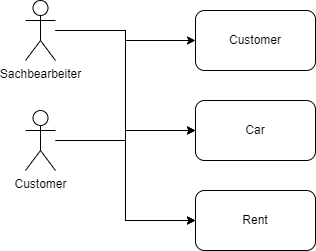

The diagram above was exported from draw.io. Its source (the exported page's mxGraphModel, read from the mxfile embedded in the PNG):
<mxGraphModel dx="1446" dy="1122" grid="1" gridSize="10" guides="1" tooltips="1" connect="1" arrows="1" fold="1" page="1" pageScale="1" pageWidth="1100" pageHeight="850" math="0" shadow="0">
  <root>
    <mxCell id="0" />
    <mxCell id="1" parent="0" />
    <mxCell id="P6fhEMAKFV4fr0F2Zgu7-1" value="Customer" style="rounded=1;whiteSpace=wrap;html=1;" parent="1" vertex="1">
      <mxGeometry x="360" y="160" width="120" height="60" as="geometry" />
    </mxCell>
    <mxCell id="P6fhEMAKFV4fr0F2Zgu7-2" value="Car" style="rounded=1;whiteSpace=wrap;html=1;" parent="1" vertex="1">
      <mxGeometry x="360" y="250" width="120" height="60" as="geometry" />
    </mxCell>
    <mxCell id="P6fhEMAKFV4fr0F2Zgu7-3" value="Rent" style="rounded=1;whiteSpace=wrap;html=1;" parent="1" vertex="1">
      <mxGeometry x="360" y="340" width="120" height="60" as="geometry" />
    </mxCell>
    <mxCell id="P6fhEMAKFV4fr0F2Zgu7-6" style="edgeStyle=orthogonalEdgeStyle;rounded=0;orthogonalLoop=1;jettySize=auto;html=1;entryX=0;entryY=0.5;entryDx=0;entryDy=0;" parent="1" source="P6fhEMAKFV4fr0F2Zgu7-4" target="P6fhEMAKFV4fr0F2Zgu7-3" edge="1">
      <mxGeometry relative="1" as="geometry" />
    </mxCell>
    <mxCell id="P6fhEMAKFV4fr0F2Zgu7-7" style="edgeStyle=orthogonalEdgeStyle;rounded=0;orthogonalLoop=1;jettySize=auto;html=1;" parent="1" source="P6fhEMAKFV4fr0F2Zgu7-4" target="P6fhEMAKFV4fr0F2Zgu7-2" edge="1">
      <mxGeometry relative="1" as="geometry" />
    </mxCell>
    <mxCell id="P6fhEMAKFV4fr0F2Zgu7-4" value="Customer" style="shape=umlActor;verticalLabelPosition=bottom;verticalAlign=top;html=1;outlineConnect=0;" parent="1" vertex="1">
      <mxGeometry x="190" y="260" width="30" height="60" as="geometry" />
    </mxCell>
    <mxCell id="P6fhEMAKFV4fr0F2Zgu7-9" style="edgeStyle=orthogonalEdgeStyle;rounded=0;orthogonalLoop=1;jettySize=auto;html=1;" parent="1" source="P6fhEMAKFV4fr0F2Zgu7-8" target="P6fhEMAKFV4fr0F2Zgu7-1" edge="1">
      <mxGeometry relative="1" as="geometry" />
    </mxCell>
    <mxCell id="P6fhEMAKFV4fr0F2Zgu7-10" style="edgeStyle=orthogonalEdgeStyle;rounded=0;orthogonalLoop=1;jettySize=auto;html=1;entryX=0;entryY=0.5;entryDx=0;entryDy=0;" parent="1" source="P6fhEMAKFV4fr0F2Zgu7-8" target="P6fhEMAKFV4fr0F2Zgu7-2" edge="1">
      <mxGeometry relative="1" as="geometry" />
    </mxCell>
    <mxCell id="P6fhEMAKFV4fr0F2Zgu7-11" style="edgeStyle=orthogonalEdgeStyle;rounded=0;orthogonalLoop=1;jettySize=auto;html=1;entryX=0;entryY=0.5;entryDx=0;entryDy=0;" parent="1" source="P6fhEMAKFV4fr0F2Zgu7-8" target="P6fhEMAKFV4fr0F2Zgu7-3" edge="1">
      <mxGeometry relative="1" as="geometry" />
    </mxCell>
    <mxCell id="P6fhEMAKFV4fr0F2Zgu7-8" value="Sachbearbeiter" style="shape=umlActor;verticalLabelPosition=bottom;verticalAlign=top;html=1;outlineConnect=0;" parent="1" vertex="1">
      <mxGeometry x="190" y="150" width="30" height="60" as="geometry" />
    </mxCell>
  </root>
</mxGraphModel>